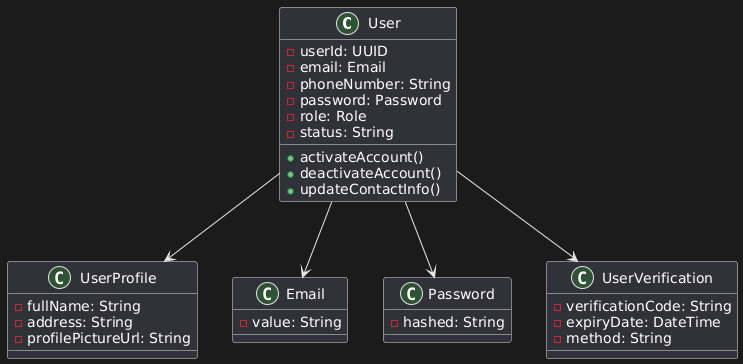

The diagram above was rendered by PlantUML. Its source (embedded in the PNG):
@startuml
class User {
    - userId: UUID
    - email: Email
    - phoneNumber: String
    - password: Password
    - role: Role
    - status: String
    + activateAccount()
    + deactivateAccount()
    + updateContactInfo()
}

class UserProfile {
    - fullName: String
    - address: String
    - profilePictureUrl: String
}

class Email {
    - value: String
}

class Password {
    - hashed: String
}

class UserVerification {
    - verificationCode: String
    - expiryDate: DateTime
    - method: String
}

User --> UserProfile
User --> Email
User --> Password
User --> UserVerification
@enduml